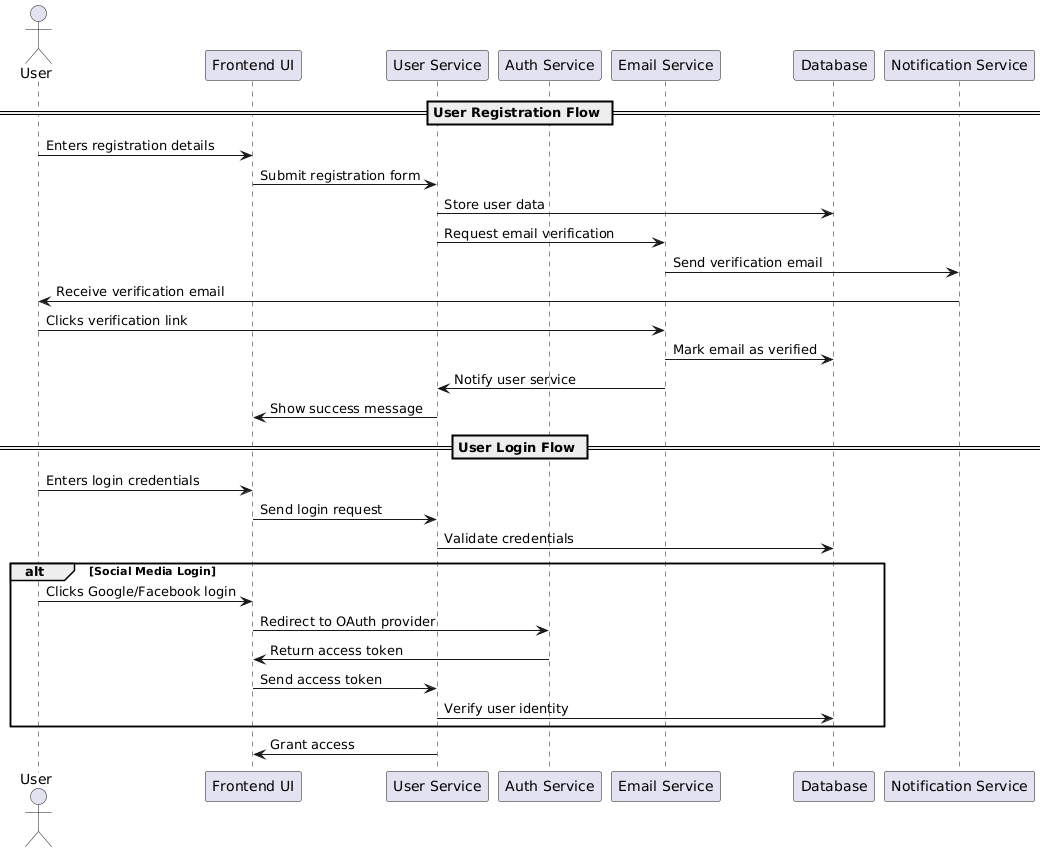

The diagram above was rendered by PlantUML. Its source (embedded in the PNG):
@startuml
actor User
participant "Frontend UI" as UI
participant "User Service" as US
participant "Auth Service" as AS
participant "Email Service" as ES
participant "Database" as DB
participant "Notification Service" as NS

== User Registration Flow ==
User -> UI : Enters registration details
UI -> US : Submit registration form
US -> DB : Store user data
US -> ES : Request email verification
ES -> NS : Send verification email
NS -> User : Receive verification email

User -> ES : Clicks verification link
ES -> DB : Mark email as verified
ES -> US : Notify user service
US -> UI : Show success message

== User Login Flow ==
User -> UI : Enters login credentials
UI -> US : Send login request
US -> DB : Validate credentials
alt Social Media Login
  User -> UI : Clicks Google/Facebook login
  UI -> AS : Redirect to OAuth provider
  AS -> UI : Return access token
  UI -> US : Send access token
  US -> DB : Verify user identity
end
US -> UI : Grant access
@enduml